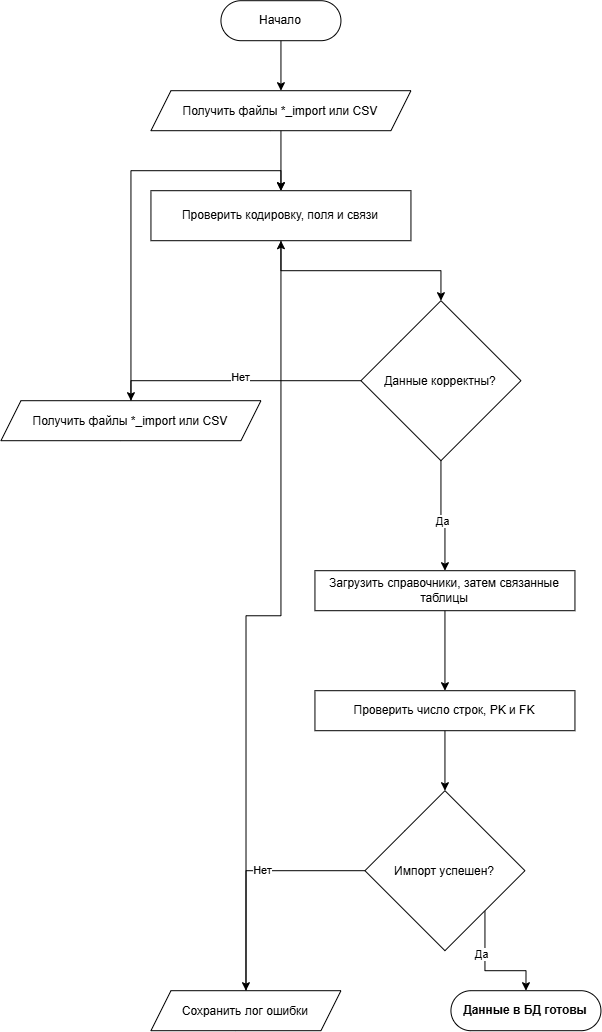

The diagram above was exported from draw.io. Its source (the exported page's mxGraphModel, read from the mxfile embedded in the PNG):
<mxGraphModel dx="1212" dy="736" grid="1" gridSize="10" guides="1" tooltips="1" connect="1" arrows="1" fold="1" page="1" pageScale="1" pageWidth="827" pageHeight="1169" background="light-dark(#FFFFFF,#FFFFFF)" math="0" shadow="0">
  <root>
    <mxCell id="0" />
    <mxCell id="1" parent="0" />
    <mxCell id="cvP58KXXRodjHAHe4wqh-6" edge="1" parent="1" source="cvP58KXXRodjHAHe4wqh-3" style="edgeStyle=orthogonalEdgeStyle;rounded=0;orthogonalLoop=1;jettySize=auto;html=1;entryX=0.5;entryY=0;entryDx=0;entryDy=0;strokeColor=light-dark(#000000,#0D0D0D);" target="cvP58KXXRodjHAHe4wqh-5">
      <mxGeometry relative="1" as="geometry" />
    </mxCell>
    <mxCell id="cvP58KXXRodjHAHe4wqh-3" parent="1" style="rounded=1;whiteSpace=wrap;html=1;arcSize=50;fillColor=light-dark(#FFFFFF,#FFFFFF);strokeColor=light-dark(#000000,#000000);" value="&lt;span style=&quot;color: light-dark(rgb(0, 0, 0), rgb(0, 0, 0));&quot;&gt;Начало&lt;/span&gt;" vertex="1">
      <mxGeometry height="40" width="120" x="320" y="70" as="geometry" />
    </mxCell>
    <mxCell id="cvP58KXXRodjHAHe4wqh-9" edge="1" parent="1" source="cvP58KXXRodjHAHe4wqh-5" style="edgeStyle=orthogonalEdgeStyle;shape=connector;rounded=0;orthogonalLoop=1;jettySize=auto;html=1;strokeColor=light-dark(#000000,#0D0D0D);align=center;verticalAlign=middle;fontFamily=Helvetica;fontSize=11;fontColor=default;labelBackgroundColor=default;endArrow=classic;" target="cvP58KXXRodjHAHe4wqh-7">
      <mxGeometry relative="1" as="geometry" />
    </mxCell>
    <mxCell id="cvP58KXXRodjHAHe4wqh-5" parent="1" style="shape=parallelogram;perimeter=parallelogramPerimeter;whiteSpace=wrap;html=1;shapeInside=1;fixedSize=1;rounded=1;strokeColor=light-dark(#000000,#000000);align=center;verticalAlign=middle;arcSize=0;fontFamily=Helvetica;fontSize=12;fontColor=default;fillColor=light-dark(#FFFFFF,#FFFFFF);fontStyle=0;" value="&lt;span style=&quot;color: light-dark(rgb(0, 0, 0), rgb(0, 0, 0));&quot;&gt;Получить файлы *_import или CSV&lt;/span&gt;" vertex="1">
      <mxGeometry height="40" width="260" x="250" y="160" as="geometry" />
    </mxCell>
    <mxCell id="cvP58KXXRodjHAHe4wqh-14" edge="1" parent="1" source="cvP58KXXRodjHAHe4wqh-7" style="edgeStyle=orthogonalEdgeStyle;shape=connector;rounded=0;orthogonalLoop=1;jettySize=auto;html=1;strokeColor=light-dark(#000000,#0D0D0D);align=center;verticalAlign=middle;fontFamily=Helvetica;fontSize=11;fontColor=default;labelBackgroundColor=default;endArrow=classic;entryX=0.5;entryY=0;entryDx=0;entryDy=0;exitX=0.5;exitY=1;exitDx=0;exitDy=0;" target="cvP58KXXRodjHAHe4wqh-12">
      <mxGeometry relative="1" as="geometry">
        <mxPoint x="530" y="350" as="targetPoint" />
      </mxGeometry>
    </mxCell>
    <mxCell id="cvP58KXXRodjHAHe4wqh-7" parent="1" style="rounded=0;whiteSpace=wrap;html=1;strokeColor=light-dark(#000000,#000000);align=center;verticalAlign=middle;arcSize=50;fontFamily=Helvetica;fontSize=12;fontColor=default;fillColor=light-dark(#FFFFFF,#FFFFFF);" value="&lt;span style=&quot;color: light-dark(rgb(0, 0, 0), rgb(0, 0, 0));&quot;&gt;Проверить кодировку, поля и связи&lt;br&gt;&lt;/span&gt;" vertex="1">
      <mxGeometry height="50" width="260" x="250" y="260" as="geometry" />
    </mxCell>
    <mxCell id="cvP58KXXRodjHAHe4wqh-11" edge="1" parent="1" source="cvP58KXXRodjHAHe4wqh-10" style="edgeStyle=orthogonalEdgeStyle;shape=connector;rounded=0;orthogonalLoop=1;jettySize=auto;html=1;entryX=0.5;entryY=0;entryDx=0;entryDy=0;strokeColor=light-dark(#000000,#0D0D0D);align=center;verticalAlign=middle;fontFamily=Helvetica;fontSize=11;fontColor=default;labelBackgroundColor=default;endArrow=classic;" target="cvP58KXXRodjHAHe4wqh-7">
      <mxGeometry relative="1" as="geometry" />
    </mxCell>
    <mxCell id="cvP58KXXRodjHAHe4wqh-10" parent="1" style="shape=parallelogram;perimeter=parallelogramPerimeter;whiteSpace=wrap;html=1;shapeInside=1;fixedSize=1;rounded=1;strokeColor=light-dark(#000000,#000000);align=center;verticalAlign=middle;arcSize=0;fontFamily=Helvetica;fontSize=12;fontColor=default;fillColor=light-dark(#FFFFFF,#FFFFFF);fontStyle=0;" value="&lt;div&gt;&lt;span style=&quot;color: light-dark(rgb(0, 0, 0), rgb(0, 0, 0));&quot;&gt;Получить файлы *_import или CSV&lt;/span&gt;&lt;/div&gt;" vertex="1">
      <mxGeometry height="40" width="260" x="100" y="470" as="geometry" />
    </mxCell>
    <mxCell id="cvP58KXXRodjHAHe4wqh-16" edge="1" parent="1" source="cvP58KXXRodjHAHe4wqh-12" style="edgeStyle=orthogonalEdgeStyle;shape=connector;rounded=0;orthogonalLoop=1;jettySize=auto;html=1;entryX=0.5;entryY=0;entryDx=0;entryDy=0;strokeColor=light-dark(#000000,#0D0D0D);align=center;verticalAlign=middle;fontFamily=Helvetica;fontSize=11;fontColor=default;labelBackgroundColor=default;endArrow=classic;" target="cvP58KXXRodjHAHe4wqh-10">
      <mxGeometry relative="1" as="geometry" />
    </mxCell>
    <mxCell id="cvP58KXXRodjHAHe4wqh-17" connectable="0" parent="cvP58KXXRodjHAHe4wqh-16" style="edgeLabel;html=1;align=center;verticalAlign=middle;resizable=0;points=[];fontFamily=Helvetica;fontSize=11;fontColor=default;labelBackgroundColor=default;" value="Нет" vertex="1">
      <mxGeometry relative="1" x="-0.0256" y="-4" as="geometry">
        <mxPoint x="1" as="offset" />
      </mxGeometry>
    </mxCell>
    <mxCell id="cvP58KXXRodjHAHe4wqh-19" edge="1" parent="1" source="cvP58KXXRodjHAHe4wqh-12" style="edgeStyle=orthogonalEdgeStyle;shape=connector;rounded=0;orthogonalLoop=1;jettySize=auto;html=1;entryX=0.5;entryY=0;entryDx=0;entryDy=0;strokeColor=light-dark(#000000,#0D0D0D);align=center;verticalAlign=middle;fontFamily=Helvetica;fontSize=11;fontColor=default;labelBackgroundColor=default;endArrow=classic;" target="cvP58KXXRodjHAHe4wqh-18">
      <mxGeometry relative="1" as="geometry" />
    </mxCell>
    <mxCell id="cvP58KXXRodjHAHe4wqh-20" connectable="0" parent="cvP58KXXRodjHAHe4wqh-19" style="edgeLabel;html=1;align=center;verticalAlign=middle;resizable=0;points=[];fontFamily=Helvetica;fontSize=11;fontColor=default;labelBackgroundColor=default;" value="Да" vertex="1">
      <mxGeometry relative="1" x="0.1298" y="-3" as="geometry">
        <mxPoint as="offset" />
      </mxGeometry>
    </mxCell>
    <mxCell id="cvP58KXXRodjHAHe4wqh-12" parent="1" style="rhombus;whiteSpace=wrap;html=1;shapeInside=1;rounded=1;strokeColor=light-dark(#000000,#000000);align=center;verticalAlign=middle;arcSize=0;fontFamily=Helvetica;fontSize=12;fontColor=default;fillColor=light-dark(#FFFFFF,#FFFFFF);" value="&lt;span style=&quot;color: light-dark(rgb(0, 0, 0), rgb(0, 0, 0));&quot;&gt;Данные корректны?&lt;/span&gt;" vertex="1">
      <mxGeometry height="160" width="160" x="460" y="370" as="geometry" />
    </mxCell>
    <mxCell id="cvP58KXXRodjHAHe4wqh-23" edge="1" parent="1" source="cvP58KXXRodjHAHe4wqh-18" style="edgeStyle=orthogonalEdgeStyle;shape=connector;rounded=0;orthogonalLoop=1;jettySize=auto;html=1;entryX=0.5;entryY=0;entryDx=0;entryDy=0;strokeColor=light-dark(#000000,#0D0D0D);align=center;verticalAlign=middle;fontFamily=Helvetica;fontSize=11;fontColor=default;labelBackgroundColor=default;endArrow=classic;" target="cvP58KXXRodjHAHe4wqh-22">
      <mxGeometry relative="1" as="geometry" />
    </mxCell>
    <mxCell id="cvP58KXXRodjHAHe4wqh-18" parent="1" style="rounded=0;whiteSpace=wrap;html=1;strokeColor=light-dark(#000000,#000000);align=center;verticalAlign=middle;arcSize=50;fontFamily=Helvetica;fontSize=12;fontColor=default;fillColor=light-dark(#FFFFFF,#FFFFFF);" value="&lt;span style=&quot;color: light-dark(rgb(0, 0, 0), rgb(0, 0, 0));&quot;&gt;Загрузить справочники, затем связанные таблицы&lt;br&gt;&lt;/span&gt;" vertex="1">
      <mxGeometry height="40" width="260" x="414" y="640" as="geometry" />
    </mxCell>
    <mxCell id="cvP58KXXRodjHAHe4wqh-26" edge="1" parent="1" source="cvP58KXXRodjHAHe4wqh-22" style="edgeStyle=orthogonalEdgeStyle;shape=connector;rounded=0;orthogonalLoop=1;jettySize=auto;html=1;entryX=0.5;entryY=0;entryDx=0;entryDy=0;strokeColor=light-dark(#000000,#0D0D0D);align=center;verticalAlign=middle;fontFamily=Helvetica;fontSize=11;fontColor=default;labelBackgroundColor=default;endArrow=classic;" target="cvP58KXXRodjHAHe4wqh-24">
      <mxGeometry relative="1" as="geometry" />
    </mxCell>
    <mxCell id="cvP58KXXRodjHAHe4wqh-22" parent="1" style="rounded=0;whiteSpace=wrap;html=1;strokeColor=light-dark(#000000,#000000);align=center;verticalAlign=middle;arcSize=50;fontFamily=Helvetica;fontSize=12;fontColor=default;fillColor=light-dark(#FFFFFF,#FFFFFF);" value="&lt;span style=&quot;color: light-dark(rgb(0, 0, 0), rgb(0, 0, 0));&quot;&gt;Проверить число строк, PK и FK&lt;br&gt;&lt;/span&gt;" vertex="1">
      <mxGeometry height="40" width="260" x="414" y="760" as="geometry" />
    </mxCell>
    <mxCell id="cvP58KXXRodjHAHe4wqh-29" edge="1" parent="1" source="cvP58KXXRodjHAHe4wqh-24" style="edgeStyle=orthogonalEdgeStyle;shape=connector;rounded=0;orthogonalLoop=1;jettySize=auto;html=1;exitX=1;exitY=1;exitDx=0;exitDy=0;entryX=0.5;entryY=0;entryDx=0;entryDy=0;strokeColor=light-dark(#000000,#0D0D0D);align=center;verticalAlign=middle;fontFamily=Helvetica;fontSize=11;fontColor=default;labelBackgroundColor=default;endArrow=classic;" target="cvP58KXXRodjHAHe4wqh-28">
      <mxGeometry relative="1" as="geometry" />
    </mxCell>
    <mxCell id="cvP58KXXRodjHAHe4wqh-32" connectable="0" parent="cvP58KXXRodjHAHe4wqh-29" style="edgeLabel;html=1;align=center;verticalAlign=middle;resizable=0;points=[];fontFamily=Helvetica;fontSize=11;fontColor=default;labelBackgroundColor=default;" value="Да" vertex="1">
      <mxGeometry relative="1" x="-0.2847" y="-4" as="geometry">
        <mxPoint as="offset" />
      </mxGeometry>
    </mxCell>
    <mxCell id="cvP58KXXRodjHAHe4wqh-30" edge="1" parent="1" source="cvP58KXXRodjHAHe4wqh-24" style="edgeStyle=orthogonalEdgeStyle;shape=connector;rounded=0;orthogonalLoop=1;jettySize=auto;html=1;entryX=0.5;entryY=0;entryDx=0;entryDy=0;strokeColor=light-dark(#000000,#0D0D0D);align=center;verticalAlign=middle;fontFamily=Helvetica;fontSize=11;fontColor=default;labelBackgroundColor=default;endArrow=classic;" target="cvP58KXXRodjHAHe4wqh-27">
      <mxGeometry relative="1" as="geometry" />
    </mxCell>
    <mxCell id="cvP58KXXRodjHAHe4wqh-31" connectable="0" parent="cvP58KXXRodjHAHe4wqh-30" style="edgeLabel;html=1;align=center;verticalAlign=middle;resizable=0;points=[];fontFamily=Helvetica;fontSize=11;fontColor=default;labelBackgroundColor=default;" value="Нет" vertex="1">
      <mxGeometry relative="1" x="-0.1295" y="-1" as="geometry">
        <mxPoint as="offset" />
      </mxGeometry>
    </mxCell>
    <mxCell id="cvP58KXXRodjHAHe4wqh-24" parent="1" style="rhombus;whiteSpace=wrap;html=1;shapeInside=1;rounded=1;strokeColor=light-dark(#000000,#000000);align=center;verticalAlign=middle;arcSize=0;fontFamily=Helvetica;fontSize=12;fontColor=default;fillColor=light-dark(#FFFFFF,#FFFFFF);" value="&lt;font style=&quot;color: light-dark(rgb(0, 0, 0), rgb(0, 0, 0));&quot;&gt;Импорт успешен?&lt;/font&gt;" vertex="1">
      <mxGeometry height="160" width="160" x="464" y="860" as="geometry" />
    </mxCell>
    <mxCell id="cvP58KXXRodjHAHe4wqh-33" edge="1" parent="1" source="cvP58KXXRodjHAHe4wqh-27" style="edgeStyle=orthogonalEdgeStyle;shape=connector;rounded=0;orthogonalLoop=1;jettySize=auto;html=1;entryX=0.5;entryY=1;entryDx=0;entryDy=0;strokeColor=light-dark(#000000,#0D0D0D);align=center;verticalAlign=middle;fontFamily=Helvetica;fontSize=11;fontColor=default;labelBackgroundColor=default;endArrow=classic;" target="cvP58KXXRodjHAHe4wqh-7">
      <mxGeometry relative="1" as="geometry" />
    </mxCell>
    <mxCell id="cvP58KXXRodjHAHe4wqh-27" parent="1" style="shape=parallelogram;perimeter=parallelogramPerimeter;whiteSpace=wrap;html=1;shapeInside=1;fixedSize=1;rounded=1;strokeColor=light-dark(#000000,#000000);align=center;verticalAlign=middle;arcSize=0;fontFamily=Helvetica;fontSize=12;fontColor=default;fillColor=light-dark(#FFFFFF,#FFFFFF);fontStyle=0;" value="&lt;div&gt;&lt;font style=&quot;color: light-dark(rgb(0, 0, 0), rgb(0, 0, 0));&quot;&gt;Сохранить лог ошибки&lt;/font&gt;&lt;/div&gt;" vertex="1">
      <mxGeometry height="40" width="190" x="250" y="1060" as="geometry" />
    </mxCell>
    <mxCell id="cvP58KXXRodjHAHe4wqh-28" parent="1" style="rounded=1;whiteSpace=wrap;html=1;arcSize=50;fillColor=light-dark(#FFFFFF,#FFFFFF);strokeColor=light-dark(#000000,#000000);" value="&lt;span style=&quot;color: light-dark(rgb(0, 0, 0), rgb(0, 0, 0));&quot;&gt;&lt;b&gt;Данные в БД готовы&lt;/b&gt;&lt;/span&gt;" vertex="1">
      <mxGeometry height="40" width="150" x="550" y="1060" as="geometry" />
    </mxCell>
  </root>
</mxGraphModel>